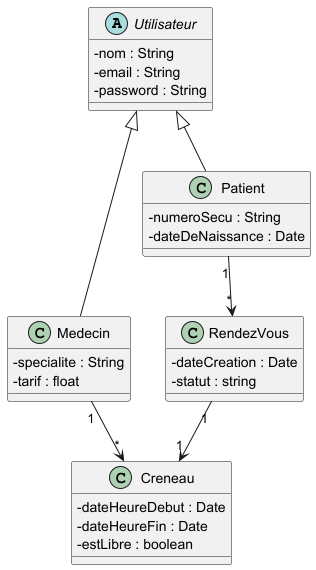

The diagram above was rendered by PlantUML. Its source (embedded in the PNG):
@startuml
' Pour rendre le diagramme plus joli
skinparam classAttributeIconSize 0

abstract class Utilisateur{
  - nom : String
  - email : String
  - password : String
}

class Medecin{
  - specialite : String
  - tarif : float
}

class Patient{
  - numeroSecu : String
  - dateDeNaissance : Date
}

class Creneau{
  - dateHeureDebut : Date
  - dateHeureFin : Date
  - estLibre : boolean
}

class RendezVous{
  - dateCreation : Date
  - statut : string
}

Utilisateur <|-- Medecin
Utilisateur <|-- Patient

' Le medecin POSSÈDE des créneaux (Composition forte optionnelle, ici association simple)
Medecin "1" --> "*" Creneau

' Un patient a un historique de RDV
Patient "1" --> "*" RendezVous

' Un RDV bloque un créneau spécifique
RendezVous "1" --> "1" Creneau

@enduml